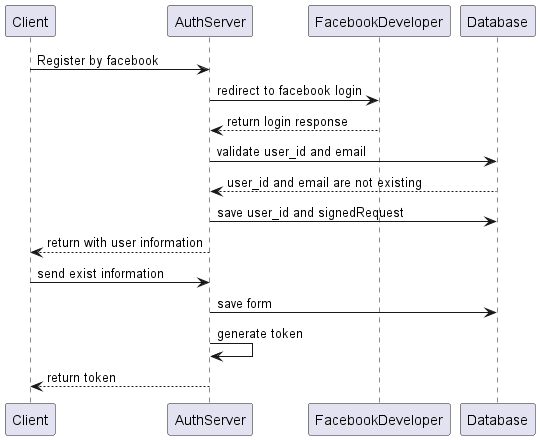

The diagram above was rendered by PlantUML. Its source (embedded in the PNG):
@startuml facebook_register

Client -> AuthServer: Register by facebook
AuthServer -> FacebookDeveloper: redirect to facebook login
FacebookDeveloper --> AuthServer: return login response
AuthServer -> Database: validate user_id and email
Database --> AuthServer: user_id and email are not existing
AuthServer -> Database: save user_id and signedRequest
AuthServer --> Client: return with user information
Client -> AuthServer: send exist information
AuthServer -> Database: save form
AuthServer -> AuthServer: generate token
AuthServer --> Client: return token

@enduml